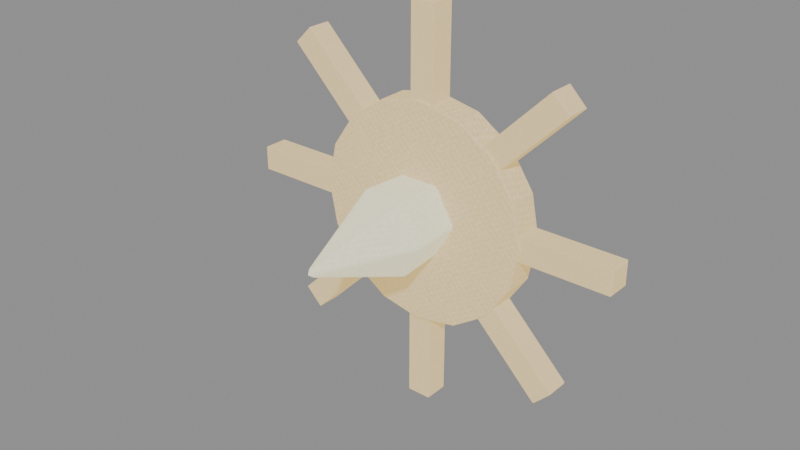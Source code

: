 # Source: boss-yagluth-sunheart.blend  (saved by Blender 5.0.118; exported with 4.5.12 LTS)
import bpy
from mathutils import Matrix  # noqa: F401  (used for matrix-valued properties, if any)

bpy.ops.wm.read_factory_settings(use_empty=True)
scene = bpy.context.scene
scene.name = 'Scene'

# ---- images (referenced by path relative to the original .blend; pixels are not part of the script)
import os
ASSET_DIR = os.environ.get("B2B_ASSET_DIR", "")  # directory of the original .blend (textures are referenced by path, not embedded)
HERE = os.path.dirname(os.path.abspath(__file__))  # packed textures are extracted next to this script under _unpacked/

def load_image(name, relpath, width, height, colorspace="sRGB"):
    """Load a texture the original file referenced (path relative to the .blend, or extracted next to this script)."""
    p = next((c for c in (os.path.join(HERE, relpath), os.path.join(ASSET_DIR, relpath)) if relpath and os.path.exists(c)), "")
    if p:
        img = bpy.data.images.load(p, check_existing=True)
        img.name = name
    else:  # same state as the original file: an image datablock whose file is absent (Cycles renders it pink)
        img = bpy.data.images.new(name, width, height)
        img.source = "FILE"
        img.filepath = "//" + (relpath or name)
    img.colorspace_settings.name = colorspace
    return img
img_creature_stone = load_image('creature-stone', '_unpacked/58fa0c156a98f937.56482393.png', 256, 256, 'sRGB')
img_creature_crystal = load_image('creature-crystal', '_unpacked/1f5e6f068974e3e8.3cb11d8b.png', 256, 256, 'sRGB')

# ---- materials (node trees are filled in below, after node groups)
mat_magenheim_capstone_boss_yagluth_sunheart_sun_stone = bpy.data.materials.new('magenheim.capstone.boss-yagluth-sunheart.sun.stone')
mat_magenheim_capstone_boss_yagluth_sunheart_sun_stone.use_backface_culling = True
mat_magenheim_capstone_boss_yagluth_sunheart_black_stone = bpy.data.materials.new('magenheim.capstone.boss-yagluth-sunheart.black.stone')
mat_magenheim_capstone_boss_yagluth_sunheart_black_stone.use_backface_culling = True
mat_magenheim_capstone_boss_yagluth_sunheart_radiance_crystal = bpy.data.materials.new('magenheim.capstone.boss-yagluth-sunheart.radiance.crystal')
mat_magenheim_capstone_boss_yagluth_sunheart_radiance_crystal.use_backface_culling = True

# ---- material node trees
mat_magenheim_capstone_boss_yagluth_sunheart_sun_stone.use_nodes = True; mat_magenheim_capstone_boss_yagluth_sunheart_sun_stone.node_tree.nodes.clear()
_N = mat_magenheim_capstone_boss_yagluth_sunheart_sun_stone.node_tree.nodes; _L = mat_magenheim_capstone_boss_yagluth_sunheart_sun_stone.node_tree.links
n0 = _N.new('ShaderNodeBsdfPrincipled'); n0.name = 'Principled BSDF'; n0.location = (-200, 100)
n0.inputs[1].default_value = 0.04
n0.inputs[2].default_value = 0.86
n0.inputs[27].default_value = (0.78, 0.5226, 0.1404, 1.0)
n0.inputs[28].default_value = 1.0
n1 = _N.new('ShaderNodeOutputMaterial'); n1.name = 'Material Output'; n1.location = (200, 100)
n2 = _N.new('ShaderNodeTexImage'); n2.name = 'Image Texture'; n2.location = (0, 0)
n2.image = img_creature_stone
_L.new(n0.outputs[0], n1.inputs[0])
_L.new(n2.outputs[0], n0.inputs[0])
n1.is_active_output = True
mat_magenheim_capstone_boss_yagluth_sunheart_black_stone.use_nodes = True; mat_magenheim_capstone_boss_yagluth_sunheart_black_stone.node_tree.nodes.clear()
_N = mat_magenheim_capstone_boss_yagluth_sunheart_black_stone.node_tree.nodes; _L = mat_magenheim_capstone_boss_yagluth_sunheart_black_stone.node_tree.links
n0 = _N.new('ShaderNodeBsdfPrincipled'); n0.name = 'Principled BSDF'; n0.location = (-200, 100)
n0.inputs[1].default_value = 0.5
n0.inputs[2].default_value = 0.86
n0.inputs[27].default_value = (0.0, 0.0, 0.0, 1.0)
n0.inputs[28].default_value = 1.0
n1 = _N.new('ShaderNodeOutputMaterial'); n1.name = 'Material Output'; n1.location = (200, 100)
n2 = _N.new('ShaderNodeTexImage'); n2.name = 'Image Texture'; n2.location = (0, 0)
n2.image = img_creature_stone
_L.new(n0.outputs[0], n1.inputs[0])
_L.new(n2.outputs[0], n0.inputs[0])
n1.is_active_output = True
mat_magenheim_capstone_boss_yagluth_sunheart_radiance_crystal.use_nodes = True; mat_magenheim_capstone_boss_yagluth_sunheart_radiance_crystal.node_tree.nodes.clear()
_N = mat_magenheim_capstone_boss_yagluth_sunheart_radiance_crystal.node_tree.nodes; _L = mat_magenheim_capstone_boss_yagluth_sunheart_radiance_crystal.node_tree.links
n0 = _N.new('ShaderNodeBsdfPrincipled'); n0.name = 'Principled BSDF'; n0.location = (-200, 100)
n0.inputs[1].default_value = 0.02
n0.inputs[2].default_value = 0.86
n0.inputs[27].default_value = (0.9, 0.837, 0.504, 1.0)
n0.inputs[28].default_value = 1.0
n1 = _N.new('ShaderNodeOutputMaterial'); n1.name = 'Material Output'; n1.location = (200, 100)
n2 = _N.new('ShaderNodeTexImage'); n2.name = 'Image Texture'; n2.location = (0, 0)
n2.image = img_creature_crystal
_L.new(n0.outputs[0], n1.inputs[0])
_L.new(n2.outputs[0], n0.inputs[0])
n1.is_active_output = True

# ---- meshes
me_sun_disk = bpy.data.meshes.new('sun-disk')
me_sun_disk.from_pydata([(0.36, 0.05, -1.49e-08), (0.3326, 0.05, -0.1378), (0.2546, 0.05, -0.2546), (0.1378, 0.05, -0.3326), (-1.574e-08, 0.05, -0.36), (-0.1378, 0.05, -0.3326), (-0.2546, 0.05, -0.2546), (-0.3326, 0.05, -0.1378), (-0.36, 0.05, 1.49e-08), (-0.3326, 0.05, 0.1378), (-0.2546, 0.05, 0.2546), (-0.1378, 0.05, 0.3326), (4.293e-09, 0.05, 0.36), (0.1378, 0.05, 0.3326), (0.2546, 0.05, 0.2546), (0.3326, 0.05, 0.1378), (0.36, -0.05, -1.49e-08), (0.3326, -0.05, -0.1378), (0.2546, -0.05, -0.2546), (0.1378, -0.05, -0.3326), (-1.574e-08, -0.05, -0.36), (-0.1378, -0.05, -0.3326), (-0.2546, -0.05, -0.2546), (-0.3326, -0.05, -0.1378), (-0.36, -0.05, 1.49e-08), (-0.3326, -0.05, 0.1378), (-0.2546, -0.05, 0.2546), (-0.1378, -0.05, 0.3326), (4.293e-09, -0.05, 0.36), (0.1378, -0.05, 0.3326), (0.2546, -0.05, 0.2546), (0.3326, -0.05, 0.1378), (0.0, 0.05, -1.49e-08), (0.0, -0.05, -1.49e-08)], [], [(0, 16, 1), (1, 16, 17), (32, 0, 1), (33, 17, 16), (1, 17, 2), (2, 17, 18), (32, 1, 2), (33, 18, 17), (2, 18, 3), (3, 18, 19), (32, 2, 3), (33, 19, 18), (3, 19, 4), (4, 19, 20), (32, 3, 4), (33, 20, 19), (4, 20, 5), (5, 20, 21), (32, 4, 5), (33, 21, 20), (5, 21, 6), (6, 21, 22), (32, 5, 6), (33, 22, 21), (6, 22, 7), (7, 22, 23), (32, 6, 7), (33, 23, 22), (7, 23, 8), (8, 23, 24), (32, 7, 8), (33, 24, 23), (8, 24, 9), (9, 24, 25), (32, 8, 9), (33, 25, 24), (9, 25, 10), (10, 25, 26), (32, 9, 10), (33, 26, 25), (10, 26, 11), (11, 26, 27), (32, 10, 11), (33, 27, 26), (11, 27, 12), (12, 27, 28), (32, 11, 12), (33, 28, 27), (12, 28, 13), (13, 28, 29), (32, 12, 13), (33, 29, 28), (13, 29, 14), (14, 29, 30), (32, 13, 14), (33, 30, 29), (14, 30, 15), (15, 30, 31), (32, 14, 15), (33, 31, 30), (15, 31, 0), (0, 31, 16), (32, 15, 0), (33, 16, 31)])
_uv = me_sun_disk.uv_layers.new(name='UVMap')
_uv.uv.foreach_set('vector', [0.5817, 0.1923, 0.6514, 0.1923, 0.5817, 0.2827, 0.5817, 0.2827, 0.6514, 0.1923, 0.6514, 0.2827, 0.25, 0.25, 0.3893, 0.4585, 0.2989, 0.496, 0.25, 0.75, 0.004013, 0.7011, 0.04146, 0.6107, 0.5817, 0.2827, 0.6514, 0.2827, 0.5817, 0.3519, 0.5817, 0.3519, 0.6514, 0.2827, 0.6514, 0.3519, 0.25, 0.25, 0.2989, 0.496, 0.2011, 0.496, 0.25, 0.75, 0.004013, 0.7989, 0.004013, 0.7011, 0.5817, 0.3599, 0.6514, 0.3599, 0.5817, 0.4503, 0.5817, 0.4503, 0.6514, 0.3599, 0.6514, 0.4503, 0.25, 0.25, 0.2011, 0.496, 0.1107, 0.4585, 0.25, 0.75, 0.04146, 0.8893, 0.004013, 0.7989, 0.5817, 0.4503, 0.6514, 0.4503, 0.5817, 0.5482, 0.5817, 0.5482, 0.6514, 0.4503, 0.6514, 0.5482, 0.25, 0.25, 0.1107, 0.4585, 0.04146, 0.3893, 0.25, 0.75, 0.1107, 0.9585, 0.04146, 0.8893, 0.5817, 0.5482, 0.6514, 0.5482, 0.5817, 0.6386, 0.5817, 0.6386, 0.6514, 0.5482, 0.6514, 0.6386, 0.25, 0.25, 0.04146, 0.3893, 0.004013, 0.2989, 0.25, 0.75, 0.2011, 0.996, 0.1107, 0.9585, 0.5737, 0.4211, 0.504, 0.4211, 0.5737, 0.3519, 0.5737, 0.3519, 0.504, 0.4211, 0.504, 0.3519, 0.25, 0.25, 0.004013, 0.2989, 0.004013, 0.2011, 0.25, 0.75, 0.2989, 0.996, 0.2011, 0.996, 0.5737, 0.3519, 0.504, 0.3519, 0.5737, 0.2615, 0.5737, 0.2615, 0.504, 0.3519, 0.504, 0.2615, 0.25, 0.25, 0.004013, 0.2011, 0.04146, 0.1107, 0.25, 0.75, 0.3893, 0.9585, 0.2989, 0.996, 0.5737, 0.2615, 0.504, 0.2615, 0.5737, 0.1636, 0.5737, 0.1636, 0.504, 0.2615, 0.504, 0.1636, 0.25, 0.25, 0.04146, 0.1107, 0.1107, 0.04146, 0.25, 0.75, 0.4585, 0.8893, 0.3893, 0.9585, 0.5737, 0.1636, 0.504, 0.1636, 0.5737, 0.07321, 0.5737, 0.07321, 0.504, 0.1636, 0.504, 0.07321, 0.25, 0.25, 0.1107, 0.04146, 0.2011, 0.004013, 0.25, 0.75, 0.496, 0.7989, 0.4585, 0.8893, 0.5737, 0.07321, 0.504, 0.07321, 0.5737, 0.004013, 0.5737, 0.004013, 0.504, 0.07321, 0.504, 0.004013, 0.25, 0.25, 0.2011, 0.004013, 0.2989, 0.004013, 0.25, 0.75, 0.496, 0.7011, 0.496, 0.7989, 0.5737, 0.777, 0.504, 0.777, 0.5737, 0.6866, 0.5737, 0.6866, 0.504, 0.777, 0.504, 0.6866, 0.25, 0.25, 0.2989, 0.004013, 0.3893, 0.04146, 0.25, 0.75, 0.4585, 0.6107, 0.496, 0.7011, 0.5737, 0.6866, 0.504, 0.6866, 0.5737, 0.5887, 0.5737, 0.5887, 0.504, 0.6866, 0.504, 0.5887, 0.25, 0.25, 0.3893, 0.04146, 0.4585, 0.1107, 0.25, 0.75, 0.3893, 0.5415, 0.4585, 0.6107, 0.5737, 0.5887, 0.504, 0.5887, 0.5737, 0.4983, 0.5737, 0.4983, 0.504, 0.5887, 0.504, 0.4983, 0.25, 0.25, 0.4585, 0.1107, 0.496, 0.2011, 0.25, 0.75, 0.2989, 0.504, 0.3893, 0.5415, 0.5737, 0.4983, 0.504, 0.4983, 0.5737, 0.4291, 0.5737, 0.4291, 0.504, 0.4983, 0.504, 0.4291, 0.25, 0.25, 0.496, 0.2011, 0.496, 0.2989, 0.25, 0.75, 0.2011, 0.504, 0.2989, 0.504, 0.5817, 0.004013, 0.6514, 0.004013, 0.5817, 0.09442, 0.5817, 0.09442, 0.6514, 0.004013, 0.6514, 0.09442, 0.25, 0.25, 0.496, 0.2989, 0.4585, 0.3893, 0.25, 0.75, 0.1107, 0.5415, 0.2011, 0.504, 0.5817, 0.09442, 0.6514, 0.09442, 0.5817, 0.1923, 0.5817, 0.1923, 0.6514, 0.09442, 0.6514, 0.1923, 0.25, 0.25, 0.4585, 0.3893, 0.3893, 0.4585, 0.25, 0.75, 0.04146, 0.6107, 0.1107, 0.5415])
me_sun_disk.materials.append(mat_magenheim_capstone_boss_yagluth_sunheart_sun_stone)
me_sun_disk.update()
me_black_back = bpy.data.meshes.new('black-back')
me_black_back.from_pydata([(0.28, 0.06, -2.98e-08), (0.2523, 0.06, -0.1215), (0.1746, 0.06, -0.2189), (0.06231, 0.06, -0.273), (-0.06231, 0.06, -0.273), (-0.1746, 0.06, -0.2189), (-0.2523, 0.06, -0.1215), (-0.28, 0.06, 0.0), (-0.2523, 0.06, 0.1215), (-0.1746, 0.06, 0.2189), (-0.06231, 0.06, 0.273), (0.06231, 0.06, 0.273), (0.1746, 0.06, 0.2189), (0.2523, 0.06, 0.1215), (0.28, -0.06, -2.98e-08), (0.2523, -0.06, -0.1215), (0.1746, -0.06, -0.2189), (0.06231, -0.06, -0.273), (-0.06231, -0.06, -0.273), (-0.1746, -0.06, -0.2189), (-0.2523, -0.06, -0.1215), (-0.28, -0.06, 0.0), (-0.2523, -0.06, 0.1215), (-0.1746, -0.06, 0.2189), (-0.06231, -0.06, 0.273), (0.06231, -0.06, 0.273), (0.1746, -0.06, 0.2189), (0.2523, -0.06, 0.1215), (0.0, 0.06, -2.98e-08), (0.0, -0.06, -2.98e-08)], [], [(0, 14, 1), (1, 14, 15), (28, 0, 1), (29, 15, 14), (1, 15, 2), (2, 15, 16), (28, 1, 2), (29, 16, 15), (2, 16, 3), (3, 16, 17), (28, 2, 3), (29, 17, 16), (3, 17, 4), (4, 17, 18), (28, 3, 4), (29, 18, 17), (4, 18, 5), (5, 18, 19), (28, 4, 5), (29, 19, 18), (5, 19, 6), (6, 19, 20), (28, 5, 6), (29, 20, 19), (6, 20, 7), (7, 20, 21), (28, 6, 7), (29, 21, 20), (7, 21, 8), (8, 21, 22), (28, 7, 8), (29, 22, 21), (8, 22, 9), (9, 22, 23), (28, 8, 9), (29, 23, 22), (9, 23, 10), (10, 23, 24), (28, 9, 10), (29, 24, 23), (10, 24, 11), (11, 24, 25), (28, 10, 11), (29, 25, 24), (11, 25, 12), (12, 25, 26), (28, 11, 12), (29, 26, 25), (12, 26, 13), (13, 26, 27), (28, 12, 13), (29, 27, 26), (13, 27, 0), (0, 27, 14), (28, 13, 0), (29, 14, 27)])
_uv = me_black_back.uv_layers.new(name='UVMap')
_uv.uv.foreach_set('vector', [0.004426, 0.688, 0.1124, 0.688, 0.004426, 0.8001, 0.004426, 0.8001, 0.1124, 0.688, 0.1124, 0.8001, 0.25, 0.2563, 0.4956, 0.2003, 0.4956, 0.3124, 0.75, 0.2563, 0.5044, 0.3124, 0.5044, 0.2003, 0.004426, 0.8001, 0.1124, 0.8001, 0.004426, 0.9011, 0.004426, 0.9011, 0.1124, 0.8001, 0.1124, 0.9011, 0.25, 0.2563, 0.4956, 0.3124, 0.4469, 0.4134, 0.75, 0.2563, 0.5531, 0.4134, 0.5044, 0.3124, 0.346, 0.8312, 0.238, 0.8312, 0.346, 0.7302, 0.346, 0.7302, 0.238, 0.8312, 0.238, 0.7302, 0.25, 0.2563, 0.4469, 0.4134, 0.3593, 0.4833, 0.75, 0.2563, 0.6407, 0.4833, 0.5531, 0.4134, 0.346, 0.7302, 0.238, 0.7302, 0.346, 0.6181, 0.346, 0.6181, 0.238, 0.7302, 0.238, 0.6181, 0.25, 0.2563, 0.3593, 0.4833, 0.25, 0.5082, 0.75, 0.2563, 0.75, 0.5082, 0.6407, 0.4833, 0.346, 0.6181, 0.238, 0.6181, 0.346, 0.5171, 0.346, 0.5171, 0.238, 0.6181, 0.238, 0.5171, 0.25, 0.2563, 0.25, 0.5082, 0.1407, 0.4833, 0.75, 0.2563, 0.8593, 0.4833, 0.75, 0.5082, 0.2292, 0.9011, 0.1212, 0.9011, 0.2292, 0.8001, 0.2292, 0.8001, 0.1212, 0.9011, 0.1212, 0.8001, 0.25, 0.2563, 0.1407, 0.4833, 0.05306, 0.4134, 0.75, 0.2563, 0.9469, 0.4134, 0.8593, 0.4833, 0.2292, 0.8001, 0.1212, 0.8001, 0.2292, 0.688, 0.2292, 0.688, 0.1212, 0.8001, 0.1212, 0.688, 0.25, 0.2563, 0.05306, 0.4134, 0.004426, 0.3124, 0.75, 0.2563, 0.9956, 0.3124, 0.9469, 0.4134, 0.2292, 0.688, 0.1212, 0.688, 0.2292, 0.587, 0.2292, 0.587, 0.1212, 0.688, 0.1212, 0.587, 0.25, 0.2563, 0.004426, 0.3124, 0.004426, 0.2003, 0.75, 0.2563, 0.9956, 0.2003, 0.9956, 0.3124, 0.2292, 0.587, 0.1212, 0.587, 0.2292, 0.5171, 0.2292, 0.5171, 0.1212, 0.587, 0.1212, 0.5171, 0.25, 0.2563, 0.004426, 0.2003, 0.05306, 0.09926, 0.75, 0.2563, 0.9469, 0.09926, 0.9956, 0.2003, 0.4628, 0.8312, 0.3548, 0.8312, 0.4628, 0.7302, 0.4628, 0.7302, 0.3548, 0.8312, 0.3548, 0.7302, 0.25, 0.2563, 0.05306, 0.09926, 0.1407, 0.02937, 0.75, 0.2563, 0.8593, 0.02937, 0.9469, 0.09926, 0.4628, 0.7302, 0.3548, 0.7302, 0.4628, 0.6181, 0.4628, 0.6181, 0.3548, 0.7302, 0.3548, 0.6181, 0.25, 0.2563, 0.1407, 0.02937, 0.25, 0.004426, 0.75, 0.2563, 0.75, 0.004426, 0.8593, 0.02937, 0.4628, 0.6181, 0.3548, 0.6181, 0.4628, 0.5171, 0.4628, 0.5171, 0.3548, 0.6181, 0.3548, 0.5171, 0.25, 0.2563, 0.25, 0.004426, 0.3593, 0.02937, 0.75, 0.2563, 0.6407, 0.02937, 0.75, 0.004426, 0.004426, 0.5171, 0.1124, 0.5171, 0.004426, 0.587, 0.004426, 0.587, 0.1124, 0.5171, 0.1124, 0.587, 0.25, 0.2563, 0.3593, 0.02937, 0.4469, 0.09926, 0.75, 0.2563, 0.5531, 0.09926, 0.6407, 0.02937, 0.004426, 0.587, 0.1124, 0.587, 0.004426, 0.688, 0.004426, 0.688, 0.1124, 0.587, 0.1124, 0.688, 0.25, 0.2563, 0.4469, 0.09926, 0.4956, 0.2003, 0.75, 0.2563, 0.5044, 0.2003, 0.5531, 0.09926])
me_black_back.materials.append(mat_magenheim_capstone_boss_yagluth_sunheart_black_stone)
me_black_back.update()
me_solar_core = bpy.data.meshes.new('solar-core')
me_solar_core.from_pydata([(0.112, 0.396, 4.47e-08), (0.056, 0.396, -0.09699), (-0.056, 0.396, -0.09699), (-0.112, 0.396, 7.451e-08), (-0.056, 0.396, 0.09699), (0.056, 0.396, 0.09699), (0.14, -0.0528, 1.49e-08), (0.07, -0.0528, -0.1212), (-0.07, -0.0528, -0.1212), (-0.14, -0.0528, 1.49e-08), (-0.07, -0.0528, 0.1212), (0.07, -0.0528, 0.1212), (0.0, -0.396, -4.47e-08), (0.0, 0.396, 4.47e-08)], [], [(13, 0, 1), (0, 6, 1), (1, 6, 7), (12, 7, 6), (13, 1, 2), (1, 7, 2), (2, 7, 8), (12, 8, 7), (13, 2, 3), (2, 8, 3), (3, 8, 9), (12, 9, 8), (13, 3, 4), (3, 9, 4), (4, 9, 10), (12, 10, 9), (13, 4, 5), (4, 10, 5), (5, 10, 11), (12, 11, 10), (13, 5, 0), (5, 11, 0), (0, 11, 6), (12, 6, 11)])
_uv = me_solar_core.uv_layers.new(name='UVMap')
_uv.uv.foreach_set('vector', [0.8363, 0.1431, 0.9571, 0.07334, 0.9571, 0.2128, 0.3944, 0.9872, 0.3595, 0.4298, 0.4642, 0.9964, 0.4642, 0.9964, 0.3595, 0.4298, 0.4467, 0.4413, 0.5339, 0.003591, 0.4467, 0.4413, 0.3595, 0.4298, 0.8363, 0.1431, 0.9571, 0.2128, 0.8363, 0.2826, 0.4642, 0.9964, 0.4467, 0.4413, 0.6037, 0.9964, 0.6037, 0.9964, 0.4467, 0.4413, 0.6211, 0.4413, 0.5339, 0.003591, 0.6211, 0.4413, 0.4467, 0.4413, 0.8363, 0.1431, 0.8363, 0.2826, 0.7155, 0.2128, 0.6037, 0.9964, 0.6211, 0.4413, 0.6734, 0.9872, 0.6734, 0.9872, 0.6211, 0.4413, 0.7083, 0.4298, 0.5339, 0.003591, 0.7083, 0.4298, 0.6211, 0.4413, 0.8363, 0.1431, 0.7155, 0.2128, 0.7155, 0.07334, 0.3175, 0.01282, 0.3523, 0.5702, 0.2477, 0.003591, 0.2477, 0.003591, 0.3523, 0.5702, 0.2652, 0.5587, 0.178, 0.9964, 0.2652, 0.5587, 0.3523, 0.5702, 0.8363, 0.1431, 0.7155, 0.07334, 0.8363, 0.003591, 0.2477, 0.003591, 0.2652, 0.5587, 0.1082, 0.003591, 0.1082, 0.003591, 0.2652, 0.5587, 0.09078, 0.5587, 0.178, 0.9964, 0.09078, 0.5587, 0.2652, 0.5587, 0.8363, 0.1431, 0.8363, 0.003591, 0.9571, 0.07334, 0.1082, 0.003591, 0.09078, 0.5587, 0.03847, 0.01282, 0.03847, 0.01282, 0.09078, 0.5587, 0.003591, 0.5702, 0.178, 0.9964, 0.003591, 0.5702, 0.09078, 0.5587])
me_solar_core.materials.append(mat_magenheim_capstone_boss_yagluth_sunheart_radiance_crystal)
me_solar_core.update()
me_ray_0 = bpy.data.meshes.new('ray-0')
me_ray_0.from_pydata([(-0.17, 0.04, 0.04), (-0.17, 0.04, -0.04), (0.17, 0.04, -0.04), (0.17, 0.04, 0.04), (-0.17, -0.04, 0.04), (-0.17, -0.04, -0.04), (0.17, -0.04, -0.04), (0.17, -0.04, 0.04)], [], [(0, 3, 2), (0, 2, 1), (4, 5, 6), (4, 6, 7), (0, 4, 7), (0, 7, 3), (1, 2, 6), (1, 6, 5), (0, 1, 5), (0, 5, 4), (3, 7, 6), (3, 6, 2)])
_uv = me_ray_0.uv_layers.new(name='UVMap')
_uv.uv.foreach_set('vector', [0.5951, 0.004873, 0.5951, 0.8134, 0.4049, 0.8134, 0.5951, 0.004873, 0.4049, 0.8134, 0.4049, 0.004873, 0.7951, 0.8134, 0.6049, 0.8134, 0.6049, 0.004873, 0.7951, 0.8134, 0.6049, 0.004873, 0.7951, 0.004873, 0.1951, 0.8134, 0.004873, 0.8134, 0.004874, 0.004873, 0.1951, 0.8134, 0.004874, 0.004873, 0.1951, 0.004873, 0.3951, 0.004873, 0.3951, 0.8134, 0.2049, 0.8134, 0.3951, 0.004873, 0.2049, 0.8134, 0.2049, 0.004873, 0.9951, 0.004873, 0.9951, 0.1951, 0.8049, 0.1951, 0.9951, 0.004873, 0.8049, 0.1951, 0.8049, 0.004873, 0.8049, 0.2049, 0.9951, 0.2049, 0.9951, 0.3951, 0.8049, 0.2049, 0.9951, 0.3951, 0.8049, 0.3951])
me_ray_0.materials.append(mat_magenheim_capstone_boss_yagluth_sunheart_sun_stone)
me_ray_0.update()
me_ray_1 = bpy.data.meshes.new('ray-1')
me_ray_1.from_pydata([(-0.1485, 0.04, -0.09192), (-0.09192, 0.04, -0.1485), (0.1485, 0.04, 0.09192), (0.09192, 0.04, 0.1485), (-0.1485, -0.04, -0.09192), (-0.09192, -0.04, -0.1485), (0.1485, -0.04, 0.09192), (0.09192, -0.04, 0.1485)], [], [(0, 3, 2), (0, 2, 1), (4, 5, 6), (4, 6, 7), (0, 4, 7), (0, 7, 3), (1, 2, 6), (1, 6, 5), (0, 1, 5), (0, 5, 4), (3, 7, 6), (3, 6, 2)])
_uv = me_ray_1.uv_layers.new(name='UVMap')
_uv.uv.foreach_set('vector', [0.4049, 0.8134, 0.4049, 0.004873, 0.5951, 0.004873, 0.4049, 0.8134, 0.5951, 0.004873, 0.5951, 0.8134, 0.7951, 0.8134, 0.6049, 0.8134, 0.6049, 0.004873, 0.7951, 0.8134, 0.6049, 0.004873, 0.7951, 0.004873, 0.1951, 0.8134, 0.004873, 0.8134, 0.004873, 0.004873, 0.1951, 0.8134, 0.004873, 0.004873, 0.1951, 0.004873, 0.2049, 0.8134, 0.2049, 0.004873, 0.3951, 0.004873, 0.2049, 0.8134, 0.3951, 0.004873, 0.3951, 0.8134, 0.8049, 0.004873, 0.9951, 0.004873, 0.9951, 0.1951, 0.8049, 0.004873, 0.9951, 0.1951, 0.8049, 0.1951, 0.8049, 0.3951, 0.8049, 0.2049, 0.9951, 0.2049, 0.8049, 0.3951, 0.9951, 0.2049, 0.9951, 0.3951])
me_ray_1.materials.append(mat_magenheim_capstone_boss_yagluth_sunheart_sun_stone)
me_ray_1.update()
me_ray_2 = bpy.data.meshes.new('ray-2')
me_ray_2.from_pydata([(-0.04, 0.04, -0.17), (0.04, 0.04, -0.17), (0.04, 0.04, 0.17), (-0.04, 0.04, 0.17), (-0.04, -0.04, -0.17), (0.04, -0.04, -0.17), (0.04, -0.04, 0.17), (-0.04, -0.04, 0.17)], [], [(0, 3, 2), (0, 2, 1), (4, 5, 6), (4, 6, 7), (0, 4, 7), (0, 7, 3), (1, 2, 6), (1, 6, 5), (0, 1, 5), (0, 5, 4), (3, 7, 6), (3, 6, 2)])
_uv = me_ray_2.uv_layers.new(name='UVMap')
_uv.uv.foreach_set('vector', [0.004873, 0.8134, 0.004873, 0.004873, 0.1951, 0.004873, 0.004873, 0.8134, 0.1951, 0.004873, 0.1951, 0.8134, 0.3951, 0.8134, 0.2049, 0.8134, 0.2049, 0.004873, 0.3951, 0.8134, 0.2049, 0.004873, 0.3951, 0.004873, 0.5951, 0.8134, 0.4049, 0.8134, 0.4049, 0.004873, 0.5951, 0.8134, 0.4049, 0.004873, 0.5951, 0.004873, 0.6049, 0.8134, 0.6049, 0.004873, 0.7951, 0.004873, 0.6049, 0.8134, 0.7951, 0.004873, 0.7951, 0.8134, 0.9951, 0.004873, 0.9951, 0.1951, 0.8049, 0.1951, 0.9951, 0.004873, 0.8049, 0.1951, 0.8049, 0.004873, 0.9951, 0.3951, 0.8049, 0.3951, 0.8049, 0.2049, 0.9951, 0.3951, 0.8049, 0.2049, 0.9951, 0.2049])
me_ray_2.materials.append(mat_magenheim_capstone_boss_yagluth_sunheart_sun_stone)
me_ray_2.update()
me_ray_3 = bpy.data.meshes.new('ray-3')
me_ray_3.from_pydata([(0.09192, 0.04, -0.1485), (0.1485, 0.04, -0.09192), (-0.09192, 0.04, 0.1485), (-0.1485, 0.04, 0.09192), (0.09192, -0.04, -0.1485), (0.1485, -0.04, -0.09192), (-0.09192, -0.04, 0.1485), (-0.1485, -0.04, 0.09192)], [], [(0, 3, 2), (0, 2, 1), (4, 5, 6), (4, 6, 7), (0, 4, 7), (0, 7, 3), (1, 2, 6), (1, 6, 5), (0, 1, 5), (0, 5, 4), (3, 7, 6), (3, 6, 2)])
_uv = me_ray_3.uv_layers.new(name='UVMap')
_uv.uv.foreach_set('vector', [0.4049, 0.8134, 0.4049, 0.004873, 0.5951, 0.004873, 0.4049, 0.8134, 0.5951, 0.004873, 0.5951, 0.8134, 0.7951, 0.8134, 0.6049, 0.8134, 0.6049, 0.004873, 0.7951, 0.8134, 0.6049, 0.004873, 0.7951, 0.004873, 0.3951, 0.8134, 0.2049, 0.8134, 0.2049, 0.004873, 0.3951, 0.8134, 0.2049, 0.004873, 0.3951, 0.004873, 0.004873, 0.8134, 0.004873, 0.004873, 0.1951, 0.004873, 0.004873, 0.8134, 0.1951, 0.004873, 0.1951, 0.8134, 0.9951, 0.1951, 0.8049, 0.1951, 0.8049, 0.004873, 0.9951, 0.1951, 0.8049, 0.004873, 0.9951, 0.004873, 0.9951, 0.2049, 0.9951, 0.3951, 0.8049, 0.3951, 0.9951, 0.2049, 0.8049, 0.3951, 0.8049, 0.2049])
me_ray_3.materials.append(mat_magenheim_capstone_boss_yagluth_sunheart_sun_stone)
me_ray_3.update()
me_ray_4 = bpy.data.meshes.new('ray-4')
me_ray_4.from_pydata([(0.17, 0.04, -0.04), (0.17, 0.04, 0.04), (-0.17, 0.04, 0.04), (-0.17, 0.04, -0.04), (0.17, -0.04, -0.04), (0.17, -0.04, 0.04), (-0.17, -0.04, 0.04), (-0.17, -0.04, -0.04)], [], [(0, 3, 2), (0, 2, 1), (4, 5, 6), (4, 6, 7), (0, 4, 7), (0, 7, 3), (1, 2, 6), (1, 6, 5), (0, 1, 5), (0, 5, 4), (3, 7, 6), (3, 6, 2)])
_uv = me_ray_4.uv_layers.new(name='UVMap')
_uv.uv.foreach_set('vector', [0.6049, 0.8134, 0.6049, 0.004873, 0.7951, 0.004873, 0.6049, 0.8134, 0.7951, 0.004873, 0.7951, 0.8134, 0.4049, 0.004873, 0.5951, 0.004873, 0.5951, 0.8134, 0.4049, 0.004873, 0.5951, 0.8134, 0.4049, 0.8134, 0.1951, 0.8134, 0.004873, 0.8134, 0.004874, 0.004873, 0.1951, 0.8134, 0.004874, 0.004873, 0.1951, 0.004873, 0.3951, 0.004873, 0.3951, 0.8134, 0.2049, 0.8134, 0.3951, 0.004873, 0.2049, 0.8134, 0.2049, 0.004873, 0.8049, 0.1951, 0.8049, 0.004873, 0.9951, 0.004873, 0.8049, 0.1951, 0.9951, 0.004873, 0.9951, 0.1951, 0.9951, 0.3951, 0.8049, 0.3951, 0.8049, 0.2049, 0.9951, 0.3951, 0.8049, 0.2049, 0.9951, 0.2049])
me_ray_4.materials.append(mat_magenheim_capstone_boss_yagluth_sunheart_sun_stone)
me_ray_4.update()
me_ray_5 = bpy.data.meshes.new('ray-5')
me_ray_5.from_pydata([(0.1485, 0.04, 0.09192), (0.09192, 0.04, 0.1485), (-0.1485, 0.04, -0.09192), (-0.09192, 0.04, -0.1485), (0.1485, -0.04, 0.09192), (0.09192, -0.04, 0.1485), (-0.1485, -0.04, -0.09192), (-0.09192, -0.04, -0.1485)], [], [(0, 3, 2), (0, 2, 1), (4, 5, 6), (4, 6, 7), (0, 4, 7), (0, 7, 3), (1, 2, 6), (1, 6, 5), (0, 1, 5), (0, 5, 4), (3, 7, 6), (3, 6, 2)])
_uv = me_ray_5.uv_layers.new(name='UVMap')
_uv.uv.foreach_set('vector', [0.1951, 0.004873, 0.1951, 0.8134, 0.004873, 0.8134, 0.1951, 0.004873, 0.004873, 0.8134, 0.004873, 0.004873, 0.2049, 0.004873, 0.3951, 0.004873, 0.3951, 0.8134, 0.2049, 0.004873, 0.3951, 0.8134, 0.2049, 0.8134, 0.4049, 0.004873, 0.5951, 0.004873, 0.5951, 0.8134, 0.4049, 0.004873, 0.5951, 0.8134, 0.4049, 0.8134, 0.7951, 0.004873, 0.7951, 0.8134, 0.6049, 0.8134, 0.7951, 0.004873, 0.6049, 0.8134, 0.6049, 0.004873, 0.9951, 0.3951, 0.8049, 0.3951, 0.8049, 0.2049, 0.9951, 0.3951, 0.8049, 0.2049, 0.9951, 0.2049, 0.9951, 0.1951, 0.8049, 0.1951, 0.8049, 0.004873, 0.9951, 0.1951, 0.8049, 0.004873, 0.9951, 0.004873])
me_ray_5.materials.append(mat_magenheim_capstone_boss_yagluth_sunheart_sun_stone)
me_ray_5.update()
me_ray_6 = bpy.data.meshes.new('ray-6')
me_ray_6.from_pydata([(0.04, 0.04, 0.17), (-0.04, 0.04, 0.17), (-0.04, 0.04, -0.17), (0.04, 0.04, -0.17), (0.04, -0.04, 0.17), (-0.04, -0.04, 0.17), (-0.04, -0.04, -0.17), (0.04, -0.04, -0.17)], [], [(0, 3, 2), (0, 2, 1), (4, 5, 6), (4, 6, 7), (0, 4, 7), (0, 7, 3), (1, 2, 6), (1, 6, 5), (0, 1, 5), (0, 5, 4), (3, 7, 6), (3, 6, 2)])
_uv = me_ray_6.uv_layers.new(name='UVMap')
_uv.uv.foreach_set('vector', [0.1951, 0.004873, 0.1951, 0.8134, 0.004873, 0.8134, 0.1951, 0.004873, 0.004873, 0.8134, 0.004873, 0.004873, 0.2049, 0.004873, 0.3951, 0.004873, 0.3951, 0.8134, 0.2049, 0.004873, 0.3951, 0.8134, 0.2049, 0.8134, 0.6049, 0.004873, 0.7951, 0.004873, 0.7951, 0.8134, 0.6049, 0.004873, 0.7951, 0.8134, 0.6049, 0.8134, 0.5951, 0.004873, 0.5951, 0.8134, 0.4049, 0.8134, 0.5951, 0.004873, 0.4049, 0.8134, 0.4049, 0.004873, 0.9951, 0.004873, 0.9951, 0.1951, 0.8049, 0.1951, 0.9951, 0.004873, 0.8049, 0.1951, 0.8049, 0.004873, 0.9951, 0.3951, 0.8049, 0.3951, 0.8049, 0.2049, 0.9951, 0.3951, 0.8049, 0.2049, 0.9951, 0.2049])
me_ray_6.materials.append(mat_magenheim_capstone_boss_yagluth_sunheart_sun_stone)
me_ray_6.update()
me_ray_7 = bpy.data.meshes.new('ray-7')
me_ray_7.from_pydata([(-0.09192, 0.04, 0.1485), (-0.1485, 0.04, 0.09192), (0.09192, 0.04, -0.1485), (0.1485, 0.04, -0.09192), (-0.09192, -0.04, 0.1485), (-0.1485, -0.04, 0.09192), (0.09192, -0.04, -0.1485), (0.1485, -0.04, -0.09192)], [], [(0, 3, 2), (0, 2, 1), (4, 5, 6), (4, 6, 7), (0, 4, 7), (0, 7, 3), (1, 2, 6), (1, 6, 5), (0, 1, 5), (0, 5, 4), (3, 7, 6), (3, 6, 2)])
_uv = me_ray_7.uv_layers.new(name='UVMap')
_uv.uv.foreach_set('vector', [0.3951, 0.004873, 0.3951, 0.8134, 0.2049, 0.8134, 0.3951, 0.004873, 0.2049, 0.8134, 0.2049, 0.004873, 0.004873, 0.004873, 0.1951, 0.004873, 0.1951, 0.8134, 0.004873, 0.004873, 0.1951, 0.8134, 0.004873, 0.8134, 0.4049, 0.004873, 0.5951, 0.004873, 0.5951, 0.8134, 0.4049, 0.004873, 0.5951, 0.8134, 0.4049, 0.8134, 0.7951, 0.004873, 0.7951, 0.8134, 0.6049, 0.8134, 0.7951, 0.004873, 0.6049, 0.8134, 0.6049, 0.004873, 0.9951, 0.004873, 0.9951, 0.1951, 0.8049, 0.1951, 0.9951, 0.004873, 0.8049, 0.1951, 0.8049, 0.004873, 0.8049, 0.2049, 0.9951, 0.2049, 0.9951, 0.3951, 0.8049, 0.2049, 0.9951, 0.3951, 0.8049, 0.3951])
me_ray_7.materials.append(mat_magenheim_capstone_boss_yagluth_sunheart_sun_stone)
me_ray_7.update()

# ---- objects
ob_sun_disk = bpy.data.objects.new('sun-disk', me_sun_disk)
ob_black_back = bpy.data.objects.new('black-back', me_black_back)
ob_solar_core = bpy.data.objects.new('solar-core', me_solar_core)
ob_ray_0 = bpy.data.objects.new('ray-0', me_ray_0)
ob_ray_1 = bpy.data.objects.new('ray-1', me_ray_1)
ob_ray_2 = bpy.data.objects.new('ray-2', me_ray_2)
ob_ray_3 = bpy.data.objects.new('ray-3', me_ray_3)
ob_ray_4 = bpy.data.objects.new('ray-4', me_ray_4)
ob_ray_5 = bpy.data.objects.new('ray-5', me_ray_5)
ob_ray_6 = bpy.data.objects.new('ray-6', me_ray_6)
ob_ray_7 = bpy.data.objects.new('ray-7', me_ray_7)

# ---- transforms, parenting, visibility, modifiers, constraints
ob_sun_disk.location = (0.0, 0.0, 0.3)
_m = ob_sun_disk.modifiers.new('Crafted edge chamfer', 'BEVEL')
_m.width = 0.0045
_m.width_pct = 0.0045
_m.segments = 2
_m.angle_limit = 0.4538
ob_black_back.location = (0.0, 0.07, 0.3)
_m = ob_black_back.modifiers.new('Crafted edge chamfer', 'BEVEL')
_m.width = 0.0054
_m.width_pct = 0.0054
_m.segments = 2
_m.angle_limit = 0.4538
ob_solar_core.location = (0.0, -0.146, 0.3)
_m = ob_solar_core.modifiers.new('Crafted edge chamfer', 'BEVEL')
_m.width = 0.01091
_m.width_pct = 0.01091
_m.segments = 2
_m.angle_limit = 0.4538
ob_ray_0.location = (0.48, 0.0, 0.3)
_m = ob_ray_0.modifiers.new('Crafted edge chamfer', 'BEVEL')
_m.width = 0.0036
_m.width_pct = 0.0036
_m.segments = 2
_m.angle_limit = 0.4538
ob_ray_1.location = (0.3394, 0.0, 0.6394)
_m = ob_ray_1.modifiers.new('Crafted edge chamfer', 'BEVEL')
_m.width = 0.0036
_m.width_pct = 0.0036
_m.segments = 2
_m.angle_limit = 0.4538
ob_ray_2.location = (-2.235e-08, 0.0, 0.78)
_m = ob_ray_2.modifiers.new('Crafted edge chamfer', 'BEVEL')
_m.width = 0.0036
_m.width_pct = 0.0036
_m.segments = 2
_m.angle_limit = 0.4538
ob_ray_3.location = (-0.3394, 0.0, 0.6394)
_m = ob_ray_3.modifiers.new('Crafted edge chamfer', 'BEVEL')
_m.width = 0.0036
_m.width_pct = 0.0036
_m.segments = 2
_m.angle_limit = 0.4538
ob_ray_4.location = (-0.48, 0.0, 0.3)
_m = ob_ray_4.modifiers.new('Crafted edge chamfer', 'BEVEL')
_m.width = 0.0036
_m.width_pct = 0.0036
_m.segments = 2
_m.angle_limit = 0.4538
ob_ray_5.location = (-0.3394, 0.0, -0.03941)
_m = ob_ray_5.modifiers.new('Crafted edge chamfer', 'BEVEL')
_m.width = 0.0036
_m.width_pct = 0.0036
_m.segments = 2
_m.angle_limit = 0.4538
ob_ray_6.location = (7.451e-09, 0.0, -0.18)
_m = ob_ray_6.modifiers.new('Crafted edge chamfer', 'BEVEL')
_m.width = 0.0036
_m.width_pct = 0.0036
_m.segments = 2
_m.angle_limit = 0.4538
ob_ray_7.location = (0.3394, 0.0, -0.03941)
_m = ob_ray_7.modifiers.new('Crafted edge chamfer', 'BEVEL')
_m.width = 0.0036
_m.width_pct = 0.0036
_m.segments = 2
_m.angle_limit = 0.4538

# ---- collection membership
scene.collection.objects.link(ob_sun_disk)
scene.collection.objects.link(ob_black_back)
scene.collection.objects.link(ob_solar_core)
scene.collection.objects.link(ob_ray_0)
scene.collection.objects.link(ob_ray_1)
scene.collection.objects.link(ob_ray_2)
scene.collection.objects.link(ob_ray_3)
scene.collection.objects.link(ob_ray_4)
scene.collection.objects.link(ob_ray_5)
scene.collection.objects.link(ob_ray_6)
scene.collection.objects.link(ob_ray_7)

# ---- scene / render settings (as saved in the file)
scene.frame_start = 1; scene.frame_end = 250; scene.frame_set(1)
scene.render.engine = 'BLENDER_EEVEE_NEXT'
scene.render.bake_bias = 0.0
scene.render.bake_samples = 0
scene.cycles.sampling_pattern = 'TABULATED_SOBOL'
scene.eevee.use_volume_custom_range = False
bpy.context.view_layer.update()

# ---- added for rendering (the .blend has no active camera and no usable light): camera, sun + grey world if the file has none
cam_auto = bpy.data.cameras.new('AutoCamera')
cam_auto.lens = 50.0
cam_auto.sensor_width = 36.0
cam_auto.clip_end = 1000.0
ob_auto_camera = bpy.data.objects.new('AutoCamera', cam_auto)
scene.collection.objects.link(ob_auto_camera)
ob_auto_camera.location = (1.84386, -2.34719, 1.77508)
ob_auto_camera.rotation_euler = (1.09748, -7.21219e-08, 0.694738)
scene.camera = ob_auto_camera
light_auto_sun = bpy.data.lights.new('AutoSun', 'SUN')
light_auto_sun.energy = 3.0
light_auto_sun.angle = 0.0523599
ob_auto_sun = bpy.data.objects.new('AutoSun', light_auto_sun)
scene.collection.objects.link(ob_auto_sun)
ob_auto_sun.rotation_euler = (0.872665, 0.174533, 0.523599)
if scene.world is None:
    world_auto = bpy.data.worlds.new('AutoWorld')
    world_auto.color = (0.3, 0.3, 0.3)
    scene.world = world_auto
bpy.context.view_layer.update()

